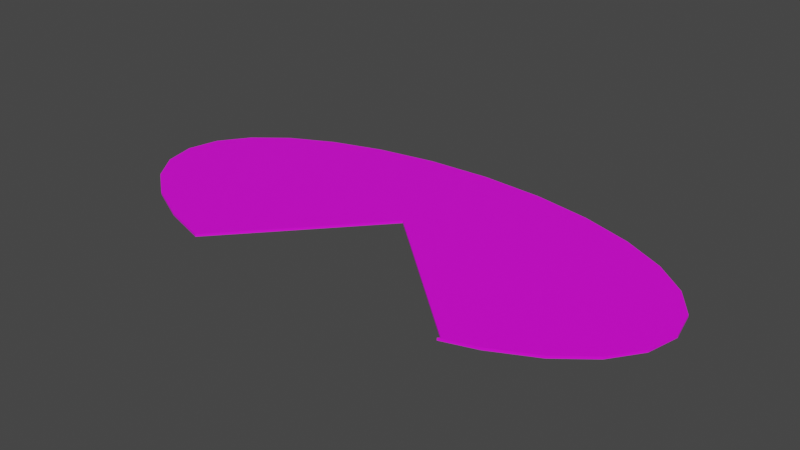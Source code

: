 # Source: terrain_rough_90.blend  (saved by Blender 3.0.42; exported with 4.5.12 LTS)
import bpy
from mathutils import Matrix  # noqa: F401  (used for matrix-valued properties, if any)

bpy.ops.wm.read_factory_settings(use_empty=True)
scene = bpy.context.scene
scene.name = 'Scene'

# ---- collections
col_collection = bpy.data.collections.new('Collection'); scene.collection.children.link(col_collection)

# ---- images (referenced by path relative to the original .blend; pixels are not part of the script)
import os
ASSET_DIR = os.environ.get("B2B_ASSET_DIR", "")  # directory of the original .blend (textures are referenced by path, not embedded)
HERE = os.path.dirname(os.path.abspath(__file__))  # packed textures are extracted next to this script under _unpacked/

def load_image(name, relpath, width, height, colorspace="sRGB"):
    """Load a texture the original file referenced (path relative to the .blend, or extracted next to this script)."""
    p = next((c for c in (os.path.join(HERE, relpath), os.path.join(ASSET_DIR, relpath)) if relpath and os.path.exists(c)), "")
    if p:
        img = bpy.data.images.load(p, check_existing=True)
        img.name = name
    else:  # same state as the original file: an image datablock whose file is absent (Cycles renders it pink)
        img = bpy.data.images.new(name, width, height)
        img.source = "FILE"
        img.filepath = "//" + (relpath or name)
    img.colorspace_settings.name = colorspace
    return img
img_background_jpg = load_image('background.jpg', 'background.jpg', 1024, 1024, 'sRGB')

# ---- materials (node trees are filled in below, after node groups)
mat_default_obj_014 = bpy.data.materials.new('Default_OBJ.014')
mat_default_obj_014.use_transparent_shadow = False

# ---- material node trees
mat_default_obj_014.use_nodes = True; mat_default_obj_014.node_tree.nodes.clear()
_N = mat_default_obj_014.node_tree.nodes; _L = mat_default_obj_014.node_tree.links
n0 = _N.new('ShaderNodeBsdfPrincipled'); n0.name = 'Principled BSDF'; n0.location = (10, 300)
n0.distribution = 'GGX'
n0.subsurface_method = 'RANDOM_WALK_SKIN'
n0.inputs[3].default_value = 1.45
n0.inputs[27].default_value = (0.0, 0.0, 0.0, 1.0)
n0.inputs[28].default_value = 1.0
n1 = _N.new('ShaderNodeOutputMaterial'); n1.name = 'Material Output'; n1.location = (300, 300)
n2 = _N.new('ShaderNodeTexImage'); n2.name = 'Image Texture'; n2.location = (-532, 126)
n2.image = img_background_jpg
_L.new(n0.outputs[0], n1.inputs[0])
_L.new(n2.outputs[0], n0.inputs[0])
n1.is_active_output = True

# ---- world
world_world = bpy.data.worlds.new('World'); scene.world = world_world
world_world.use_nodes = True; world_world.node_tree.nodes.clear()
_N = world_world.node_tree.nodes; _L = world_world.node_tree.links
n0 = _N.new('ShaderNodeOutputWorld'); n0.name = 'World Output'; n0.location = (300, 300)
n1 = _N.new('ShaderNodeBackground'); n1.name = 'Background'; n1.location = (10, 300)
n1.inputs[0].default_value = (0.05088, 0.05088, 0.05088, 1.0)
_L.new(n1.outputs[0], n0.inputs[0])
n0.is_active_output = True
world_world.color = (0.05088, 0.05088, 0.05088)
world_world.use_sun_shadow = False
world_world.sun_shadow_jitter_overblur = 0.0

# ---- meshes
me_terrain_woods__192 = bpy.data.meshes.new('terrain_Woods_#192')
me_terrain_woods__192.from_pydata([(-4.725, 3.258e-09, -0.02), (-4.6, -0.5408, -0.02), (-4.6, -0.5408, 0.02), (-4.725, -3.258e-09, 0.02), (-4.244, -1.037, -0.02), (-4.244, -1.037, 0.02), (-3.686, -1.476, -0.02), (-3.686, -1.476, 0.02), (-2.954, -1.841, -0.01999), (-2.954, -1.841, 0.02001), (2.954, -1.841, -0.01999), (2.954, -1.841, 0.02001), (3.686, -1.476, -0.02), (3.686, -1.476, 0.02), (4.244, -1.037, -0.02), (4.244, -1.037, 0.02), (4.6, -0.5408, -0.02), (4.6, -0.5408, 0.02), (4.725, 3.258e-09, -0.02), (4.725, -3.258e-09, 0.02), (4.6, 0.5408, -0.02), (4.6, 0.5408, 0.02), (4.244, 1.037, -0.02), (4.244, 1.037, 0.02), (3.686, 1.476, -0.02), (3.686, 1.476, 0.02), (2.954, 1.841, -0.02001), (2.954, 1.841, 0.01999), (2.077, 2.12, -0.02001), (2.077, 2.12, 0.01999), (1.083, 2.298, -0.02001), (1.083, 2.298, 0.01999), (0.0, 2.36, -0.02001), (0.0, 2.36, 0.01999), (-1.083, 2.298, -0.02001), (-1.083, 2.298, 0.01999), (-2.077, 2.12, -0.02001), (-2.077, 2.12, 0.01999), (-2.954, 1.841, -0.02001), (-2.954, 1.841, 0.01999), (-3.686, 1.476, -0.02), (-3.686, 1.476, 0.02), (-4.244, 1.037, -0.02), (-4.244, 1.037, 0.02), (-4.6, 0.5408, -0.02), (-4.6, 0.5408, 0.02), (-2.136, -2.101, -0.01999), (-2.136, -2.101, 0.02001), (2.399, -2.017, -0.01999), (2.399, -2.017, 0.02001), (2.432, -1.982, -0.01999), (-0.03464, 0.2359, -0.02), (2.432, -1.982, 0.02001), (-0.03464, 0.2359, 0.02)], [], [(44, 0, 3, 45), (0, 1, 2, 3), (1, 4, 5, 2), (4, 6, 7, 5), (6, 8, 9, 7), (47, 9, 8, 46), (10, 11, 49, 48), (10, 12, 13, 11), (12, 14, 15, 13), (14, 16, 17, 15), (16, 18, 19, 17), (18, 20, 21, 19), (20, 22, 23, 21), (22, 24, 25, 23), (24, 26, 27, 25), (26, 28, 29, 27), (30, 32, 33, 31), (32, 34, 35, 33), (34, 36, 37, 35), (36, 38, 39, 37), (38, 40, 41, 39), (40, 42, 43, 41), (42, 44, 45, 43), (8, 6, 4, 1, 0, 44, 42, 40, 38, 36, 34, 32, 30, 28, 26, 24, 22, 20, 18, 16, 14, 12, 10, 48, 50, 51, 46), (28, 30, 31, 29), (11, 13, 15, 17, 19, 21, 23, 25, 27, 29, 31, 33, 35, 37, 39, 41, 43, 45, 3, 2, 5, 7, 9, 47, 53, 52, 49), (47, 46, 51, 53), (53, 51, 50, 52), (49, 52, 50, 48)])
me_terrain_woods__192.polygons.foreach_set('use_smooth', [1, 1, 1, 1, 1, 1, 1, 1, 1, 1, 1, 1, 1, 1, 1, 1, 1, 1, 1, 1, 1, 1, 1, 1, 1, 1, 0, 0, 0])
_k = set([(0, 1), (0, 3), (0, 44), (1, 2), (1, 4), (2, 3), (2, 5), (3, 45), (4, 5), (4, 6), (5, 7), (6, 7), (6, 8), (7, 9), (8, 9), (8, 46), (9, 47), (10, 11), (10, 12), (10, 48), (11, 13), (11, 49), (12, 13), (12, 14), (13, 15), (14, 15), (14, 16), (15, 17), (16, 17), (16, 18), (17, 19), (18, 19), (18, 20), (19, 21), (20, 21), (20, 22), (21, 23), (22, 23), (22, 24), (23, 25), (24, 25), (24, 26), (25, 27), (26, 27), (26, 28), (27, 29), (28, 29), (28, 30), (29, 31), (30, 31), (30, 32), (31, 33), (32, 33), (32, 34), (33, 35), (34, 35), (34, 36), (35, 37), (36, 37), (36, 38), (37, 39), (38, 39), (38, 40), (39, 41), (40, 41), (40, 42), (41, 43), (42, 43), (42, 44), (43, 45), (44, 45)])
me_terrain_woods__192.attributes.new('sharp_edge', 'BOOLEAN', 'EDGE').data.foreach_set('value', [ (min(e.vertices), max(e.vertices)) in _k for e in me_terrain_woods__192.edges])
_uv = me_terrain_woods__192.uv_layers.new(name='UVMap')
_uv.uv.foreach_set('vector', [0.8227, 0.9573, 0.8498, 0.9626, 0.8499, 0.9648, 0.8219, 0.9593, 0.8498, 0.9626, 0.8765, 0.9548, 0.8775, 0.9567, 0.8499, 0.9648, 0.8765, 0.9548, 0.9008, 0.9348, 0.9024, 0.9363, 0.8775, 0.9567, 0.9008, 0.9348, 0.922, 0.904, 0.9239, 0.9051, 0.9024, 0.9363, 0.922, 0.904, 0.9393, 0.8646, 0.9413, 0.8653, 0.9239, 0.9051, 0.9526, 0.8211, 0.9413, 0.8653, 0.9393, 0.8646, 0.9505, 0.8207, 0.921, 0.555, 0.9229, 0.5541, 0.9341, 0.5826, 0.9321, 0.5834, 0.921, 0.555, 0.8996, 0.518, 0.9014, 0.5167, 0.9229, 0.5541, 0.8996, 0.518, 0.8752, 0.4906, 0.8766, 0.489, 0.9014, 0.5167, 0.8752, 0.4906, 0.8492, 0.4737, 0.85, 0.4717, 0.8766, 0.489, 0.8492, 0.4737, 0.822, 0.4684, 0.822, 0.4662, 0.85, 0.4717, 0.822, 0.4684, 0.7954, 0.4762, 0.7944, 0.4742, 0.822, 0.4662, 0.7954, 0.4762, 0.7711, 0.4962, 0.7695, 0.4947, 0.7944, 0.4742, 0.7711, 0.4962, 0.7499, 0.5269, 0.748, 0.5258, 0.7695, 0.4947, 0.7499, 0.5269, 0.7326, 0.5664, 0.7306, 0.5657, 0.748, 0.5258, 0.7326, 0.5664, 0.7206, 0.6134, 0.7185, 0.613, 0.7306, 0.5657, 0.7142, 0.6661, 0.7142, 0.7231, 0.7121, 0.7232, 0.7121, 0.666, 0.7142, 0.7231, 0.7209, 0.7796, 0.7188, 0.78, 0.7121, 0.7232, 0.7209, 0.7796, 0.7333, 0.8311, 0.7313, 0.8317, 0.7188, 0.78, 0.7333, 0.8311, 0.7509, 0.8759, 0.749, 0.8769, 0.7313, 0.8317, 0.7509, 0.8759, 0.7722, 0.913, 0.7705, 0.9142, 0.749, 0.8769, 0.7722, 0.913, 0.7966, 0.9404, 0.7952, 0.942, 0.7705, 0.9142, 0.7966, 0.9404, 0.8227, 0.9573, 0.8219, 0.9593, 0.7952, 0.942, 0.01287, 0.987, 0.01235, 0.9882, 0.0117, 0.9891, 0.01096, 0.9898, 0.01015, 0.99, 0.009327, 0.9898, 0.008534, 0.9893, 0.007792, 0.9885, 0.007143, 0.9874, 0.006608, 0.986, 0.006229, 0.9844, 0.006028, 0.9827, 0.006028, 0.981, 0.006222, 0.9794, 0.006586, 0.9779, 0.007112, 0.9767, 0.007757, 0.9758, 0.008497, 0.9752, 0.009307, 0.975, 0.01013, 0.9751, 0.01093, 0.9756, 0.01167, 0.9765, 0.01232, 0.9776, 0.01265, 0.9785, 0.01259, 0.9784, 0.009363, 0.9826, 0.01321, 0.9857, 0.7206, 0.6134, 0.7142, 0.6661, 0.7121, 0.666, 0.7185, 0.613, 0.3422, 0.202, 0.3744, 0.1317, 0.4141, 0.07767, 0.4599, 0.04254, 0.5105, 0.02907, 0.562, 0.03918, 0.61, 0.07123, 0.6531, 0.1226, 0.6899, 0.1905, 0.7189, 0.2725, 0.7388, 0.3658, 0.748, 0.4678, 0.7455, 0.5702, 0.7318, 0.6647, 0.7082, 0.7484, 0.676, 0.8186, 0.6363, 0.8727, 0.5906, 0.9078, 0.5399, 0.9213, 0.4884, 0.9111, 0.4404, 0.8791, 0.3973, 0.8278, 0.3606, 0.7598, 0.3335, 0.6833, 0.5476, 0.4777, 0.3306, 0.2517, 0.3273, 0.2549, 0.5015, 0.2631, 0.4985, 0.2631, 0.4985, 0.5, 0.5015, 0.5, 0.5015, 0.5, 0.4985, 0.5, 0.4985, 0.75, 0.5015, 0.75, 0.5015, 0.7536, 0.5015, 0.75, 0.4985, 0.75, 0.4985, 0.7536])
me_terrain_woods__192.materials.append(mat_default_obj_014)
me_terrain_woods__192.use_remesh_fix_poles = True
me_terrain_woods__192.use_remesh_preserve_attributes = False
me_terrain_woods__192.update()
me_terrain_woods__192.normals_split_custom_set([tuple(v) for v in zip(*[iter([-0.9744, 0.225, 0.0, -0.9744, 0.225, 0.0, -0.9744, 0.225, 0.0, -0.9744, 0.225, 0.0, -0.9744, -0.225, 0.0, -0.9744, -0.225, 0.0, -0.9744, -0.225, 0.0, -0.9744, -0.225, 0.0, -0.8129, -0.5824, 0.0, -0.8129, -0.5824, 0.0, -0.8129, -0.5824, 0.0, -0.8129, -0.5824, 0.0, -0.6176, -0.7865, 0.0, -0.6176, -0.7865, 0.0, -0.6176, -0.7865, 0.0, -0.6176, -0.7865, 0.0, -0.4469, -0.8946, 0.0, -0.4469, -0.8946, 0.0, -0.4469, -0.8946, 0.0, -0.4469, -0.8946, 0.0, -0.3027, -0.9531, 0.0, -0.3027, -0.9531, 0.0, -0.3027, -0.9531, 0.0, -0.3027, -0.9531, 0.0, 0.3027, -0.9531, 0.0, 0.3027, -0.9531, 0.0, 0.3027, -0.9531, 0.0, 0.3027, -0.9531, 0.0, 0.4469, -0.8946, 0.0, 0.4469, -0.8946, 0.0, 0.4469, -0.8946, 0.0, 0.4469, -0.8946, 0.0, 0.6176, -0.7865, 0.0, 0.6176, -0.7865, 0.0, 0.6176, -0.7865, 0.0, 0.6176, -0.7865, 0.0, 0.8129, -0.5824, 0.0, 0.8129, -0.5824, 0.0, 0.8129, -0.5824, 0.0, 0.8129, -0.5824, 0.0, 0.9744, -0.225, 0.0, 0.9744, -0.225, 0.0, 0.9744, -0.225, 0.0, 0.9744, -0.225, 0.0, 0.9744, 0.225, 0.0, 0.9744, 0.225, 0.0, 0.9744, 0.225, 0.0, 0.9744, 0.225, 0.0, 0.8129, 0.5824, 0.0, 0.8129, 0.5824, 0.0, 0.8129, 0.5824, 0.0, 0.8129, 0.5824, 0.0, 0.6176, 0.7865, 0.0, 0.6176, 0.7865, 0.0, 0.6176, 0.7865, 0.0, 0.6176, 0.7865, 0.0, 0.4469, 0.8946, 0.0, 0.4469, 0.8946, 0.0, 0.4469, 0.8946, 0.0, 0.4469, 0.8946, 0.0, 0.3027, 0.9531, 0.0, 0.3027, 0.9531, 0.0, 0.3027, 0.9531, 0.0, 0.3027, 0.9531, 0.0, 0.05754, 0.9983, 0.0, 0.05754, 0.9983, 0.0, 0.05754, 0.9983, 0.0, 0.05754, 0.9983, 0.0, -0.05754, 0.9983, 0.0, -0.05754, 0.9983, 0.0, -0.05754, 0.9983, 0.0, -0.05754, 0.9983, 0.0, -0.1759, 0.9844, 0.0, -0.1759, 0.9844, 0.0, -0.1759, 0.9844, 0.0, -0.1759, 0.9844, 0.0, -0.3027, 0.9531, 0.0, -0.3027, 0.9531, 0.0, -0.3027, 0.9531, 0.0, -0.3027, 0.9531, 0.0, -0.4469, 0.8946, 0.0, -0.4469, 0.8946, 0.0, -0.4469, 0.8946, 0.0, -0.4469, 0.8946, 0.0, -0.6176, 0.7865, 0.0, -0.6176, 0.7865, 0.0, -0.6176, 0.7865, 0.0, -0.6176, 0.7865, 0.0, -0.8129, 0.5824, 0.0, -0.8129, 0.5824, 0.0, -0.8129, 0.5824, 0.0, -0.8129, 0.5824, 0.0, 3.783e-09, -3.526e-06, -1.0, 3.783e-09, -3.526e-06, -1.0, 3.783e-09, -3.526e-06, -1.0, 3.783e-09, -3.526e-06, -1.0, 3.783e-09, -3.526e-06, -1.0, 3.783e-09, -3.526e-06, -1.0, 3.783e-09, -3.526e-06, -1.0, 3.783e-09, -3.526e-06, -1.0, 3.783e-09, -3.526e-06, -1.0, 3.783e-09, -3.526e-06, -1.0, 3.783e-09, -3.526e-06, -1.0, 3.783e-09, -3.526e-06, -1.0, 3.783e-09, -3.526e-06, -1.0, 3.783e-09, -3.526e-06, -1.0, 3.783e-09, -3.526e-06, -1.0, 3.783e-09, -3.526e-06, -1.0, 3.783e-09, -3.526e-06, -1.0, 3.783e-09, -3.526e-06, -1.0, 3.783e-09, -3.526e-06, -1.0, 3.783e-09, -3.526e-06, -1.0, 3.783e-09, -3.526e-06, -1.0, 3.783e-09, -3.526e-06, -1.0, 3.783e-09, -3.526e-06, -1.0, 3.783e-09, -3.526e-06, -1.0, 3.783e-09, -3.526e-06, -1.0, 3.783e-09, -3.526e-06, -1.0, 3.783e-09, -3.526e-06, -1.0, 0.1759, 0.9844, 0.0, 0.1759, 0.9844, 0.0, 0.1759, 0.9844, 0.0, 0.1759, 0.9844, 0.0, -3.995e-09, 3.526e-06, 1.0, -3.995e-09, 3.526e-06, 1.0, -3.995e-09, 3.526e-06, 1.0, -3.995e-09, 3.526e-06, 1.0, -3.995e-09, 3.526e-06, 1.0, -3.995e-09, 3.526e-06, 1.0, -3.995e-09, 3.526e-06, 1.0, -3.995e-09, 3.526e-06, 1.0, -3.995e-09, 3.526e-06, 1.0, -3.995e-09, 3.526e-06, 1.0, -3.995e-09, 3.526e-06, 1.0, -3.995e-09, 3.526e-06, 1.0, -3.995e-09, 3.526e-06, 1.0, -3.995e-09, 3.526e-06, 1.0, -3.995e-09, 3.526e-06, 1.0, -3.995e-09, 3.526e-06, 1.0, -3.995e-09, 3.526e-06, 1.0, -3.995e-09, 3.526e-06, 1.0, -3.995e-09, 3.526e-06, 1.0, -3.995e-09, 3.526e-06, 1.0, -3.995e-09, 3.526e-06, 1.0, -3.995e-09, 3.526e-06, 1.0, -3.995e-09, 3.526e-06, 1.0, -3.995e-09, 3.526e-06, 1.0, -3.995e-09, 3.526e-06, 1.0, -3.995e-09, 3.526e-06, 1.0, -3.995e-09, 3.526e-06, 1.0, 0.7436, -0.6686, 0.0, 0.7436, -0.6686, 0.0, 0.7436, -0.6686, 0.0, 0.7436, -0.6686, 0.0, -0.6686, -0.7436, 0.0, -0.6686, -0.7436, 0.0, -0.6686, -0.7436, 0.0, -0.6686, -0.7436, 0.0, -0.7436, 0.6686, 0.0, -0.7436, 0.6686, 0.0, -0.7436, 0.6686, 0.0, -0.7436, 0.6686, 0.0])] * 3)])

# ---- objects
ob_terrain_rough__90 = bpy.data.objects.new('terrain Rough #90', me_terrain_woods__192)

# ---- transforms, parenting, visibility, modifiers, constraints
ob_terrain_rough__90.location = (0.0, 0.0, 0.0)

# ---- collection membership
col_collection.objects.link(ob_terrain_rough__90)

# ---- scene / render settings (as saved in the file)
scene.frame_start = 1; scene.frame_end = 250; scene.frame_set(1)
scene.render.engine = 'BLENDER_EEVEE_NEXT'
scene.cycles.sampling_pattern = 'TABULATED_SOBOL'
scene.cycles.use_light_tree = False
scene.view_settings.view_transform = 'Filmic'
bpy.context.view_layer.update()

# ---- added for rendering (the .blend has no active camera and no usable light): camera, sun
cam_auto = bpy.data.cameras.new('AutoCamera')
cam_auto.lens = 50.0
cam_auto.sensor_width = 36.0
cam_auto.clip_end = 1000.0
ob_auto_camera = bpy.data.objects.new('AutoCamera', cam_auto)
scene.collection.objects.link(ob_auto_camera)
ob_auto_camera.location = (9.66875, -11.4731, 7.735)
ob_auto_camera.rotation_euler = (1.09748, -7.21219e-08, 0.694738)
scene.camera = ob_auto_camera
light_auto_sun = bpy.data.lights.new('AutoSun', 'SUN')
light_auto_sun.energy = 3.0
light_auto_sun.angle = 0.0523599
ob_auto_sun = bpy.data.objects.new('AutoSun', light_auto_sun)
scene.collection.objects.link(ob_auto_sun)
ob_auto_sun.rotation_euler = (0.872665, 0.174533, 0.523599)
bpy.context.view_layer.update()
